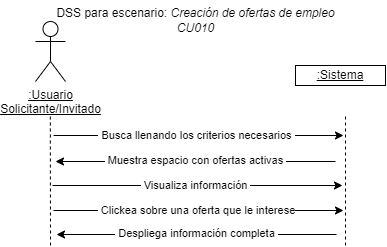

The diagram above was exported from draw.io. Its source (the exported page's mxGraphModel, read from the mxfile embedded in the PNG):
<mxGraphModel dx="446" dy="426" grid="1" gridSize="10" guides="1" tooltips="1" connect="1" arrows="1" fold="1" page="1" pageScale="1" pageWidth="1169" pageHeight="827" math="0" shadow="0">
  <root>
    <mxCell id="0" />
    <mxCell id="1" parent="0" />
    <mxCell id="eYvOz5LfTEGng6jtbtlz-1" value="&lt;u&gt;:Usuario&lt;br&gt;Solicitante/Invitado&lt;br&gt;&lt;/u&gt;" style="shape=umlActor;verticalLabelPosition=bottom;verticalAlign=top;html=1;outlineConnect=0;" vertex="1" parent="1">
      <mxGeometry x="70" y="96" width="30" height="60" as="geometry" />
    </mxCell>
    <mxCell id="eYvOz5LfTEGng6jtbtlz-5" value="&lt;u&gt;:Sistema&lt;/u&gt;" style="rounded=0;whiteSpace=wrap;html=1;" vertex="1" parent="1">
      <mxGeometry x="330" y="140" width="90" height="20" as="geometry" />
    </mxCell>
    <mxCell id="eYvOz5LfTEGng6jtbtlz-6" value="" style="endArrow=none;dashed=1;html=1;rounded=0;entryX=0.5;entryY=0.5;entryDx=0;entryDy=0;entryPerimeter=0;" edge="1" parent="1">
      <mxGeometry width="50" height="50" relative="1" as="geometry">
        <mxPoint x="85" y="320" as="sourcePoint" />
        <mxPoint x="84.83" y="190" as="targetPoint" />
      </mxGeometry>
    </mxCell>
    <mxCell id="eYvOz5LfTEGng6jtbtlz-7" value="" style="endArrow=none;dashed=1;html=1;rounded=0;entryX=0.5;entryY=0.5;entryDx=0;entryDy=0;entryPerimeter=0;" edge="1" parent="1">
      <mxGeometry width="50" height="50" relative="1" as="geometry">
        <mxPoint x="380" y="320" as="sourcePoint" />
        <mxPoint x="380" y="190" as="targetPoint" />
      </mxGeometry>
    </mxCell>
    <mxCell id="eYvOz5LfTEGng6jtbtlz-8" value="" style="endArrow=classic;html=1;rounded=0;" edge="1" parent="1">
      <mxGeometry width="50" height="50" relative="1" as="geometry">
        <mxPoint x="88" y="210" as="sourcePoint" />
        <mxPoint x="378" y="210" as="targetPoint" />
      </mxGeometry>
    </mxCell>
    <mxCell id="eYvOz5LfTEGng6jtbtlz-9" value="&amp;nbsp;Busca llenando los criterios necesarios&amp;nbsp;" style="edgeLabel;html=1;align=center;verticalAlign=middle;resizable=0;points=[];" vertex="1" connectable="0" parent="eYvOz5LfTEGng6jtbtlz-8">
      <mxGeometry x="-0.2059" relative="1" as="geometry">
        <mxPoint x="28" as="offset" />
      </mxGeometry>
    </mxCell>
    <mxCell id="eYvOz5LfTEGng6jtbtlz-10" value="" style="endArrow=classic;html=1;rounded=0;" edge="1" parent="1">
      <mxGeometry width="50" height="50" relative="1" as="geometry">
        <mxPoint x="370" y="236" as="sourcePoint" />
        <mxPoint x="90" y="236" as="targetPoint" />
      </mxGeometry>
    </mxCell>
    <mxCell id="eYvOz5LfTEGng6jtbtlz-11" value="&amp;nbsp;Muestra espacio con ofertas activas&amp;nbsp;" style="edgeLabel;html=1;align=center;verticalAlign=middle;resizable=0;points=[];" vertex="1" connectable="0" parent="eYvOz5LfTEGng6jtbtlz-10">
      <mxGeometry x="0.0711" y="-1" relative="1" as="geometry">
        <mxPoint x="10" as="offset" />
      </mxGeometry>
    </mxCell>
    <mxCell id="eYvOz5LfTEGng6jtbtlz-12" value="&lt;font&gt;DSS para escenario:&amp;nbsp;&lt;/font&gt;&lt;i&gt;&lt;font&gt;&lt;font&gt;Creación de ofertas de empleo&lt;/font&gt;&lt;br&gt;&lt;/font&gt;&lt;font&gt;CU010&lt;/font&gt;&lt;br&gt;&lt;/i&gt;" style="text;html=1;align=center;verticalAlign=middle;resizable=0;points=[];autosize=1;strokeColor=none;fillColor=none;" vertex="1" parent="1">
      <mxGeometry x="80" y="75" width="300" height="40" as="geometry" />
    </mxCell>
    <mxCell id="eYvOz5LfTEGng6jtbtlz-26" value="" style="endArrow=classic;html=1;rounded=0;" edge="1" parent="1">
      <mxGeometry width="50" height="50" relative="1" as="geometry">
        <mxPoint x="87" y="260" as="sourcePoint" />
        <mxPoint x="377" y="260" as="targetPoint" />
      </mxGeometry>
    </mxCell>
    <mxCell id="eYvOz5LfTEGng6jtbtlz-27" value="&amp;nbsp;Visualiza información&amp;nbsp;" style="edgeLabel;html=1;align=center;verticalAlign=middle;resizable=0;points=[];" vertex="1" connectable="0" parent="eYvOz5LfTEGng6jtbtlz-26">
      <mxGeometry x="-0.2059" relative="1" as="geometry">
        <mxPoint x="28" as="offset" />
      </mxGeometry>
    </mxCell>
    <mxCell id="eYvOz5LfTEGng6jtbtlz-28" value="" style="endArrow=classic;html=1;rounded=0;" edge="1" parent="1">
      <mxGeometry width="50" height="50" relative="1" as="geometry">
        <mxPoint x="88" y="285" as="sourcePoint" />
        <mxPoint x="378" y="285" as="targetPoint" />
      </mxGeometry>
    </mxCell>
    <mxCell id="eYvOz5LfTEGng6jtbtlz-29" value="&amp;nbsp;Clickea sobre una oferta que le interese" style="edgeLabel;html=1;align=center;verticalAlign=middle;resizable=0;points=[];" vertex="1" connectable="0" parent="eYvOz5LfTEGng6jtbtlz-28">
      <mxGeometry x="-0.2059" relative="1" as="geometry">
        <mxPoint x="28" as="offset" />
      </mxGeometry>
    </mxCell>
    <mxCell id="eYvOz5LfTEGng6jtbtlz-33" value="" style="endArrow=classic;html=1;rounded=0;" edge="1" parent="1">
      <mxGeometry width="50" height="50" relative="1" as="geometry">
        <mxPoint x="371" y="309" as="sourcePoint" />
        <mxPoint x="91" y="309" as="targetPoint" />
      </mxGeometry>
    </mxCell>
    <mxCell id="eYvOz5LfTEGng6jtbtlz-34" value="&amp;nbsp;Despliega información completa&amp;nbsp;" style="edgeLabel;html=1;align=center;verticalAlign=middle;resizable=0;points=[];" vertex="1" connectable="0" parent="eYvOz5LfTEGng6jtbtlz-33">
      <mxGeometry x="0.0711" y="-1" relative="1" as="geometry">
        <mxPoint x="10" as="offset" />
      </mxGeometry>
    </mxCell>
  </root>
</mxGraphModel>